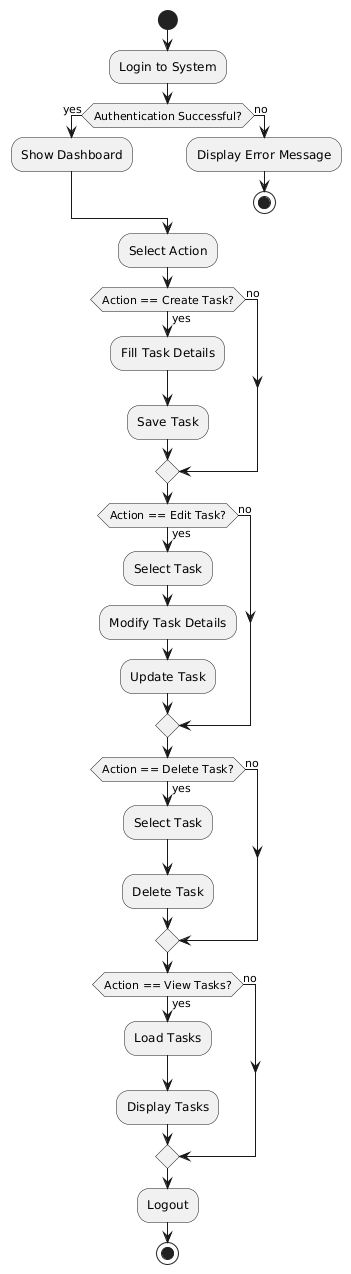

The diagram above was rendered by PlantUML. Its source (embedded in the PNG):
@startuml
start

:Login to System;

if (Authentication Successful?) then (yes)
  :Show Dashboard;
else (no)
  :Display Error Message;
  stop
endif

:Select Action;

if (Action == Create Task?) then (yes)
  :Fill Task Details;
  :Save Task;
else (no)
endif

if (Action == Edit Task?) then (yes)
  :Select Task;
  :Modify Task Details;
  :Update Task;
else (no)
endif

if (Action == Delete Task?) then (yes)
  :Select Task;
  :Delete Task;
else (no)
endif

if (Action == View Tasks?) then (yes)
  :Load Tasks;
  :Display Tasks;
else (no)
endif

:Logout;

stop
@enduml